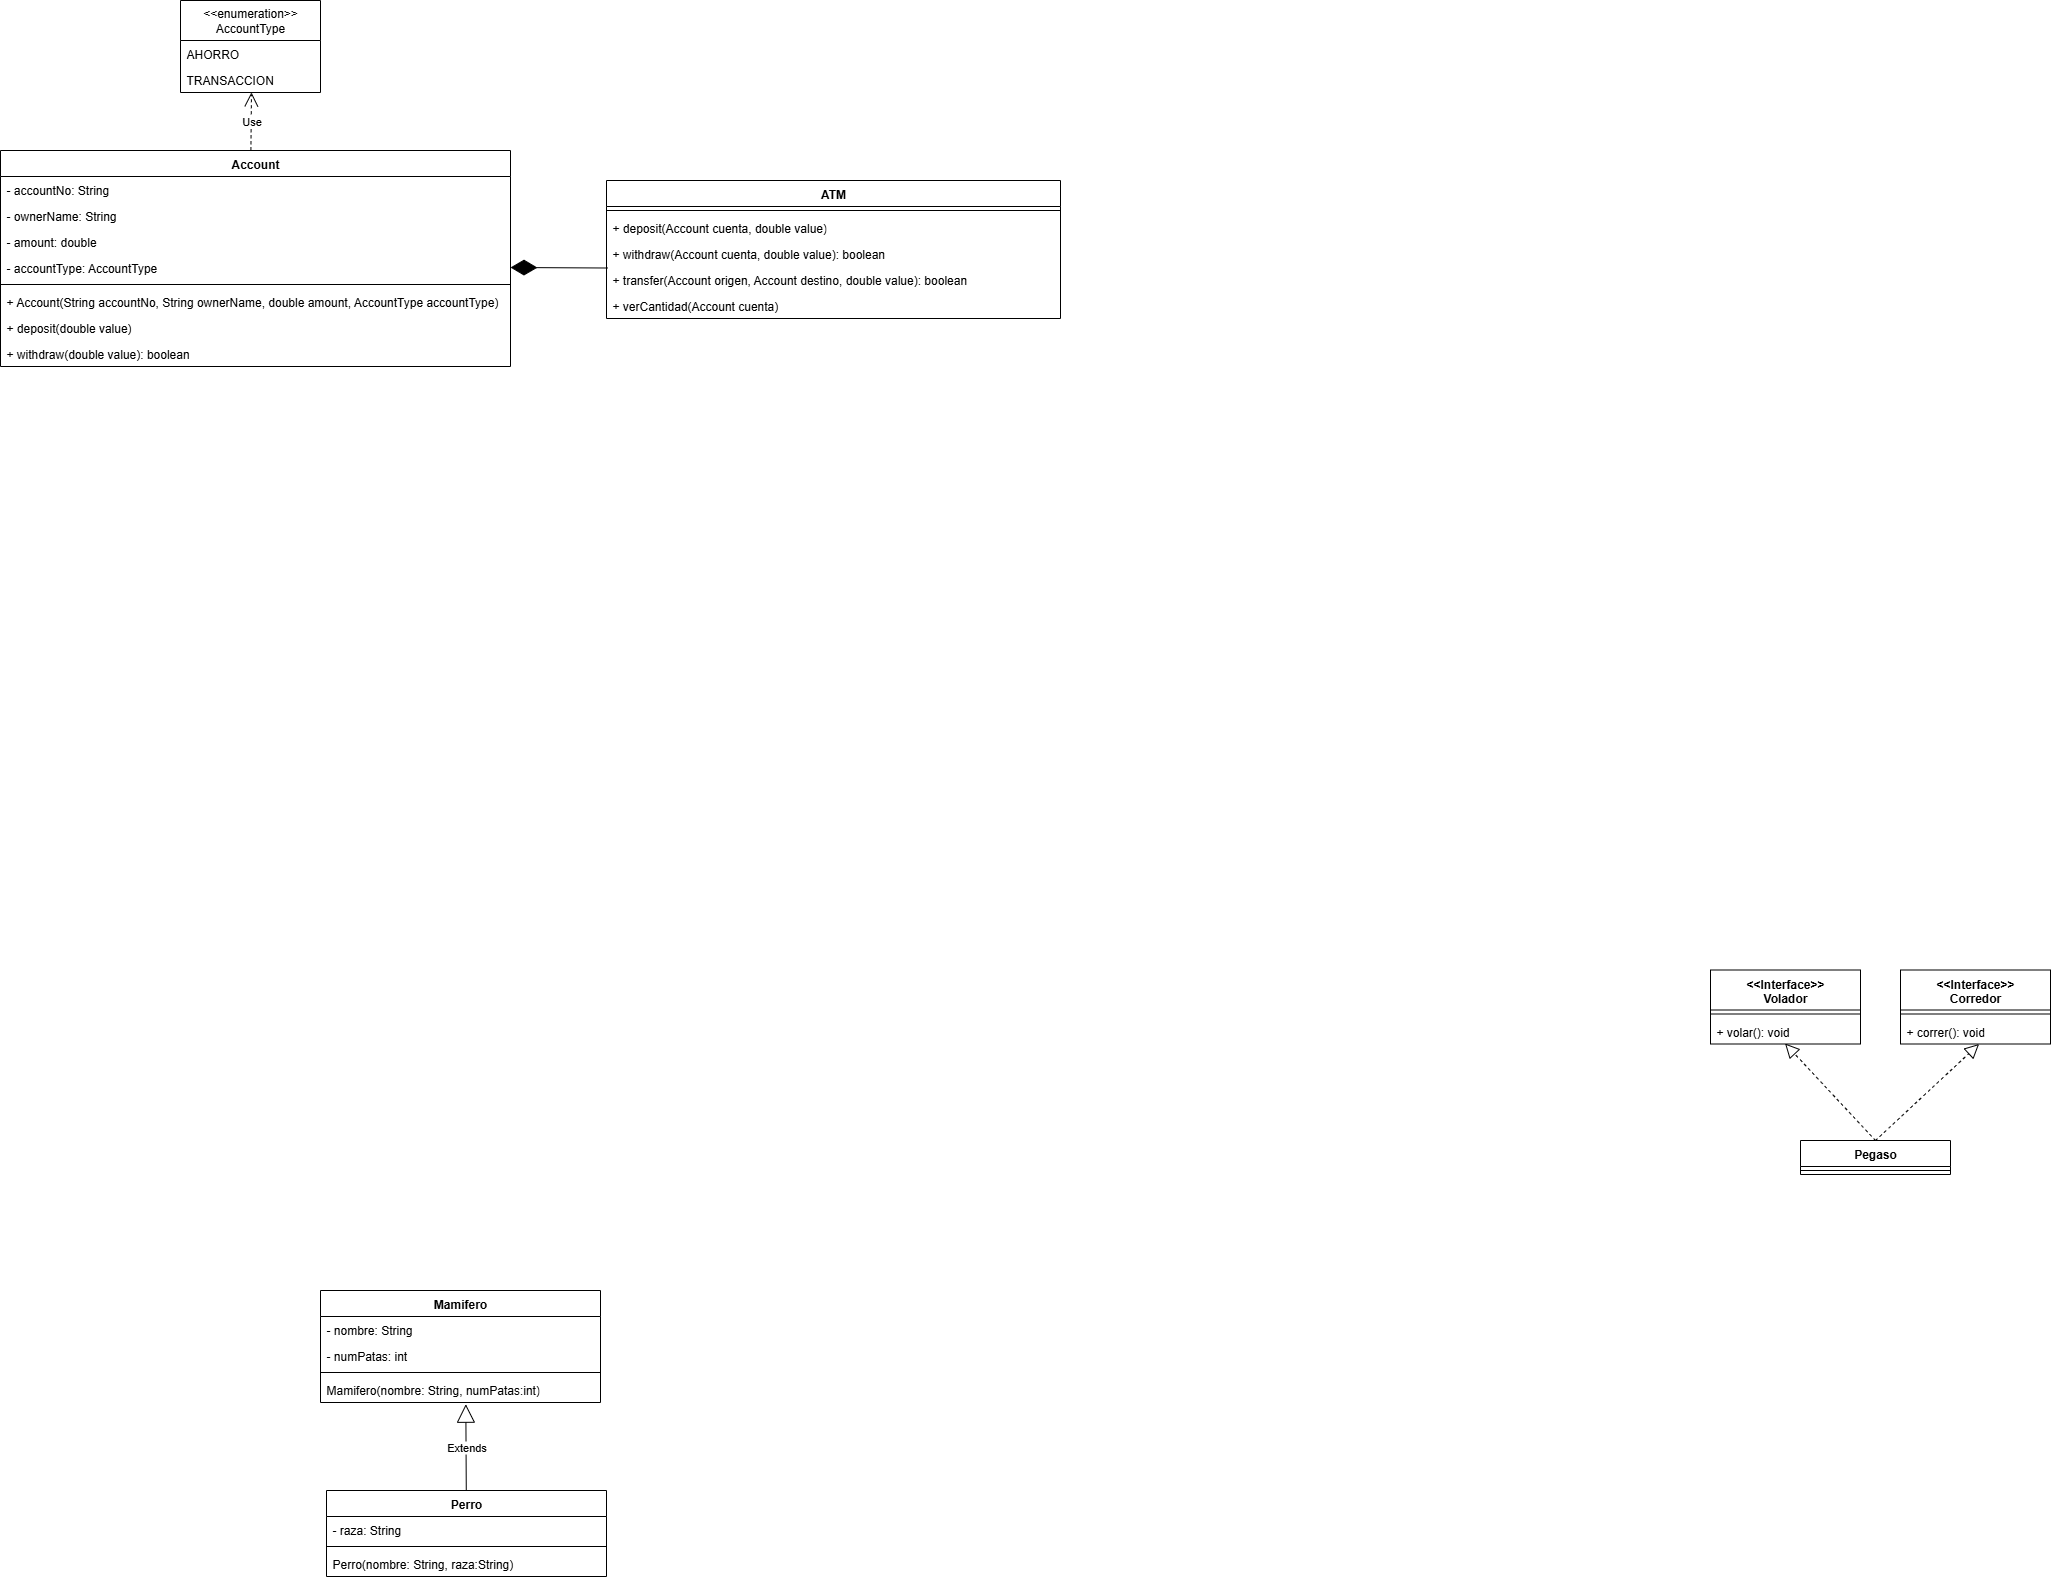

The diagram above was exported from draw.io. Its source (the exported page's mxGraphModel, read from the mxfile embedded in the PNG):
<mxGraphModel dx="3354" dy="2279" grid="1" gridSize="10" guides="1" tooltips="1" connect="1" arrows="1" fold="1" page="1" pageScale="1" pageWidth="827" pageHeight="1169" math="0" shadow="0">
  <root>
    <mxCell id="0" />
    <mxCell id="1" parent="0" />
    <mxCell id="ZsZtBnWnQUCinCCxnggB-13" value="Mamifero" style="swimlane;fontStyle=1;align=center;verticalAlign=top;childLayout=stackLayout;horizontal=1;startSize=26;horizontalStack=0;resizeParent=1;resizeParentMax=0;resizeLast=0;collapsible=1;marginBottom=0;whiteSpace=wrap;html=1;" parent="1" vertex="1">
      <mxGeometry x="-450" y="510" width="280" height="112" as="geometry" />
    </mxCell>
    <mxCell id="ZsZtBnWnQUCinCCxnggB-14" value="- nombre: String" style="text;strokeColor=none;fillColor=none;align=left;verticalAlign=top;spacingLeft=4;spacingRight=4;overflow=hidden;rotatable=0;points=[[0,0.5],[1,0.5]];portConstraint=eastwest;whiteSpace=wrap;html=1;" parent="ZsZtBnWnQUCinCCxnggB-13" vertex="1">
      <mxGeometry y="26" width="280" height="26" as="geometry" />
    </mxCell>
    <mxCell id="ZsZtBnWnQUCinCCxnggB-15" value="- numPatas: int" style="text;strokeColor=none;fillColor=none;align=left;verticalAlign=top;spacingLeft=4;spacingRight=4;overflow=hidden;rotatable=0;points=[[0,0.5],[1,0.5]];portConstraint=eastwest;whiteSpace=wrap;html=1;" parent="ZsZtBnWnQUCinCCxnggB-13" vertex="1">
      <mxGeometry y="52" width="280" height="26" as="geometry" />
    </mxCell>
    <mxCell id="ZsZtBnWnQUCinCCxnggB-16" value="" style="line;strokeWidth=1;fillColor=none;align=left;verticalAlign=middle;spacingTop=-1;spacingLeft=3;spacingRight=3;rotatable=0;labelPosition=right;points=[];portConstraint=eastwest;strokeColor=inherit;" parent="ZsZtBnWnQUCinCCxnggB-13" vertex="1">
      <mxGeometry y="78" width="280" height="8" as="geometry" />
    </mxCell>
    <mxCell id="ZsZtBnWnQUCinCCxnggB-17" value="Mamifero(nombre: String, numPatas:int)" style="text;strokeColor=none;fillColor=none;align=left;verticalAlign=top;spacingLeft=4;spacingRight=4;overflow=hidden;rotatable=0;points=[[0,0.5],[1,0.5]];portConstraint=eastwest;whiteSpace=wrap;html=1;" parent="ZsZtBnWnQUCinCCxnggB-13" vertex="1">
      <mxGeometry y="86" width="280" height="26" as="geometry" />
    </mxCell>
    <mxCell id="ZsZtBnWnQUCinCCxnggB-18" value="Perro" style="swimlane;fontStyle=1;align=center;verticalAlign=top;childLayout=stackLayout;horizontal=1;startSize=26;horizontalStack=0;resizeParent=1;resizeParentMax=0;resizeLast=0;collapsible=1;marginBottom=0;whiteSpace=wrap;html=1;" parent="1" vertex="1">
      <mxGeometry x="-444" y="710" width="280" height="86" as="geometry" />
    </mxCell>
    <mxCell id="ZsZtBnWnQUCinCCxnggB-19" value="- raza: String" style="text;strokeColor=none;fillColor=none;align=left;verticalAlign=top;spacingLeft=4;spacingRight=4;overflow=hidden;rotatable=0;points=[[0,0.5],[1,0.5]];portConstraint=eastwest;whiteSpace=wrap;html=1;" parent="ZsZtBnWnQUCinCCxnggB-18" vertex="1">
      <mxGeometry y="26" width="280" height="26" as="geometry" />
    </mxCell>
    <mxCell id="ZsZtBnWnQUCinCCxnggB-21" value="" style="line;strokeWidth=1;fillColor=none;align=left;verticalAlign=middle;spacingTop=-1;spacingLeft=3;spacingRight=3;rotatable=0;labelPosition=right;points=[];portConstraint=eastwest;strokeColor=inherit;" parent="ZsZtBnWnQUCinCCxnggB-18" vertex="1">
      <mxGeometry y="52" width="280" height="8" as="geometry" />
    </mxCell>
    <mxCell id="ZsZtBnWnQUCinCCxnggB-22" value="Perro(nombre: String, raza:String)" style="text;strokeColor=none;fillColor=none;align=left;verticalAlign=top;spacingLeft=4;spacingRight=4;overflow=hidden;rotatable=0;points=[[0,0.5],[1,0.5]];portConstraint=eastwest;whiteSpace=wrap;html=1;" parent="ZsZtBnWnQUCinCCxnggB-18" vertex="1">
      <mxGeometry y="60" width="280" height="26" as="geometry" />
    </mxCell>
    <mxCell id="ZsZtBnWnQUCinCCxnggB-24" value="Extends" style="endArrow=block;endSize=16;endFill=0;html=1;rounded=0;entryX=0.519;entryY=1.066;entryDx=0;entryDy=0;entryPerimeter=0;" parent="1" source="ZsZtBnWnQUCinCCxnggB-18" target="ZsZtBnWnQUCinCCxnggB-17" edge="1">
      <mxGeometry width="160" relative="1" as="geometry">
        <mxPoint x="-280" y="710" as="sourcePoint" />
        <mxPoint x="-120" y="710" as="targetPoint" />
      </mxGeometry>
    </mxCell>
    <mxCell id="a0P8ych-39UF67F0ZKm5-1" value="Pegaso" style="swimlane;fontStyle=1;align=center;verticalAlign=top;childLayout=stackLayout;horizontal=1;startSize=26;horizontalStack=0;resizeParent=1;resizeParentMax=0;resizeLast=0;collapsible=1;marginBottom=0;whiteSpace=wrap;html=1;" parent="1" vertex="1">
      <mxGeometry x="1030" y="360" width="150" height="34" as="geometry" />
    </mxCell>
    <mxCell id="a0P8ych-39UF67F0ZKm5-4" value="" style="line;strokeWidth=1;fillColor=none;align=left;verticalAlign=middle;spacingTop=-1;spacingLeft=3;spacingRight=3;rotatable=0;labelPosition=right;points=[];portConstraint=eastwest;strokeColor=inherit;" parent="a0P8ych-39UF67F0ZKm5-1" vertex="1">
      <mxGeometry y="26" width="150" height="8" as="geometry" />
    </mxCell>
    <mxCell id="a0P8ych-39UF67F0ZKm5-11" value="&lt;div&gt;&amp;lt;&amp;lt;Interface&amp;gt;&amp;gt;&lt;/div&gt;Volador" style="swimlane;fontStyle=1;align=center;verticalAlign=top;childLayout=stackLayout;horizontal=1;startSize=40;horizontalStack=0;resizeParent=1;resizeParentMax=0;resizeLast=0;collapsible=1;marginBottom=0;whiteSpace=wrap;html=1;" parent="1" vertex="1">
      <mxGeometry x="940" y="189.5" width="150" height="74" as="geometry" />
    </mxCell>
    <mxCell id="a0P8ych-39UF67F0ZKm5-12" value="" style="line;strokeWidth=1;fillColor=none;align=left;verticalAlign=middle;spacingTop=-1;spacingLeft=3;spacingRight=3;rotatable=0;labelPosition=right;points=[];portConstraint=eastwest;strokeColor=inherit;" parent="a0P8ych-39UF67F0ZKm5-11" vertex="1">
      <mxGeometry y="40" width="150" height="8" as="geometry" />
    </mxCell>
    <mxCell id="a0P8ych-39UF67F0ZKm5-13" value="+ volar(): void" style="text;strokeColor=none;fillColor=none;align=left;verticalAlign=top;spacingLeft=4;spacingRight=4;overflow=hidden;rotatable=0;points=[[0,0.5],[1,0.5]];portConstraint=eastwest;whiteSpace=wrap;html=1;" parent="a0P8ych-39UF67F0ZKm5-11" vertex="1">
      <mxGeometry y="48" width="150" height="26" as="geometry" />
    </mxCell>
    <mxCell id="a0P8ych-39UF67F0ZKm5-15" value="&lt;div&gt;&amp;lt;&amp;lt;Interface&amp;gt;&amp;gt;&lt;/div&gt;Corredor" style="swimlane;fontStyle=1;align=center;verticalAlign=top;childLayout=stackLayout;horizontal=1;startSize=40;horizontalStack=0;resizeParent=1;resizeParentMax=0;resizeLast=0;collapsible=1;marginBottom=0;whiteSpace=wrap;html=1;" parent="1" vertex="1">
      <mxGeometry x="1130" y="189.5" width="150" height="74" as="geometry" />
    </mxCell>
    <mxCell id="a0P8ych-39UF67F0ZKm5-16" value="" style="line;strokeWidth=1;fillColor=none;align=left;verticalAlign=middle;spacingTop=-1;spacingLeft=3;spacingRight=3;rotatable=0;labelPosition=right;points=[];portConstraint=eastwest;strokeColor=inherit;" parent="a0P8ych-39UF67F0ZKm5-15" vertex="1">
      <mxGeometry y="40" width="150" height="8" as="geometry" />
    </mxCell>
    <mxCell id="a0P8ych-39UF67F0ZKm5-17" value="+ correr(): void" style="text;strokeColor=none;fillColor=none;align=left;verticalAlign=top;spacingLeft=4;spacingRight=4;overflow=hidden;rotatable=0;points=[[0,0.5],[1,0.5]];portConstraint=eastwest;whiteSpace=wrap;html=1;" parent="a0P8ych-39UF67F0ZKm5-15" vertex="1">
      <mxGeometry y="48" width="150" height="26" as="geometry" />
    </mxCell>
    <mxCell id="a0P8ych-39UF67F0ZKm5-18" value="" style="endArrow=block;dashed=1;endFill=0;endSize=12;html=1;rounded=0;fontSize=12;curved=1;entryX=0.497;entryY=0.981;entryDx=0;entryDy=0;entryPerimeter=0;exitX=0.5;exitY=0;exitDx=0;exitDy=0;" parent="1" source="a0P8ych-39UF67F0ZKm5-1" target="a0P8ych-39UF67F0ZKm5-13" edge="1">
      <mxGeometry width="160" relative="1" as="geometry">
        <mxPoint x="1090" y="570" as="sourcePoint" />
        <mxPoint x="1250" y="570" as="targetPoint" />
      </mxGeometry>
    </mxCell>
    <mxCell id="a0P8ych-39UF67F0ZKm5-19" value="" style="endArrow=block;dashed=1;endFill=0;endSize=12;html=1;rounded=0;fontSize=12;curved=1;entryX=0.524;entryY=1;entryDx=0;entryDy=0;entryPerimeter=0;exitX=0.5;exitY=0;exitDx=0;exitDy=0;" parent="1" source="a0P8ych-39UF67F0ZKm5-1" target="a0P8ych-39UF67F0ZKm5-17" edge="1">
      <mxGeometry width="160" relative="1" as="geometry">
        <mxPoint x="1150" y="407" as="sourcePoint" />
        <mxPoint x="1060" y="310" as="targetPoint" />
      </mxGeometry>
    </mxCell>
    <mxCell id="ngMbmUfeo6n-5VA9btTs-5" value="Account" style="swimlane;fontStyle=1;align=center;verticalAlign=top;childLayout=stackLayout;horizontal=1;startSize=26;horizontalStack=0;resizeParent=1;resizeParentMax=0;resizeLast=0;collapsible=1;marginBottom=0;whiteSpace=wrap;html=1;" vertex="1" parent="1">
      <mxGeometry x="-770" y="-630" width="510" height="216" as="geometry" />
    </mxCell>
    <mxCell id="ngMbmUfeo6n-5VA9btTs-6" value="- accountNo: String" style="text;strokeColor=none;fillColor=none;align=left;verticalAlign=top;spacingLeft=4;spacingRight=4;overflow=hidden;rotatable=0;points=[[0,0.5],[1,0.5]];portConstraint=eastwest;whiteSpace=wrap;html=1;" vertex="1" parent="ngMbmUfeo6n-5VA9btTs-5">
      <mxGeometry y="26" width="510" height="26" as="geometry" />
    </mxCell>
    <mxCell id="ngMbmUfeo6n-5VA9btTs-10" value="- ownerName: String" style="text;strokeColor=none;fillColor=none;align=left;verticalAlign=top;spacingLeft=4;spacingRight=4;overflow=hidden;rotatable=0;points=[[0,0.5],[1,0.5]];portConstraint=eastwest;whiteSpace=wrap;html=1;" vertex="1" parent="ngMbmUfeo6n-5VA9btTs-5">
      <mxGeometry y="52" width="510" height="26" as="geometry" />
    </mxCell>
    <mxCell id="ngMbmUfeo6n-5VA9btTs-11" value="- amount: double&amp;nbsp;" style="text;strokeColor=none;fillColor=none;align=left;verticalAlign=top;spacingLeft=4;spacingRight=4;overflow=hidden;rotatable=0;points=[[0,0.5],[1,0.5]];portConstraint=eastwest;whiteSpace=wrap;html=1;" vertex="1" parent="ngMbmUfeo6n-5VA9btTs-5">
      <mxGeometry y="78" width="510" height="26" as="geometry" />
    </mxCell>
    <mxCell id="ngMbmUfeo6n-5VA9btTs-12" value="- accountType:&amp;nbsp;&lt;span style=&quot;text-align: center;&quot;&gt;AccountType&lt;/span&gt;" style="text;strokeColor=none;fillColor=none;align=left;verticalAlign=top;spacingLeft=4;spacingRight=4;overflow=hidden;rotatable=0;points=[[0,0.5],[1,0.5]];portConstraint=eastwest;whiteSpace=wrap;html=1;" vertex="1" parent="ngMbmUfeo6n-5VA9btTs-5">
      <mxGeometry y="104" width="510" height="26" as="geometry" />
    </mxCell>
    <mxCell id="ngMbmUfeo6n-5VA9btTs-7" value="" style="line;strokeWidth=1;fillColor=none;align=left;verticalAlign=middle;spacingTop=-1;spacingLeft=3;spacingRight=3;rotatable=0;labelPosition=right;points=[];portConstraint=eastwest;strokeColor=inherit;" vertex="1" parent="ngMbmUfeo6n-5VA9btTs-5">
      <mxGeometry y="130" width="510" height="8" as="geometry" />
    </mxCell>
    <mxCell id="ngMbmUfeo6n-5VA9btTs-8" value="+ Account(String accountNo, String ownerName, double amount, AccountType accountType)" style="text;strokeColor=none;fillColor=none;align=left;verticalAlign=top;spacingLeft=4;spacingRight=4;overflow=hidden;rotatable=0;points=[[0,0.5],[1,0.5]];portConstraint=eastwest;whiteSpace=wrap;html=1;" vertex="1" parent="ngMbmUfeo6n-5VA9btTs-5">
      <mxGeometry y="138" width="510" height="26" as="geometry" />
    </mxCell>
    <mxCell id="ngMbmUfeo6n-5VA9btTs-17" value="+ deposit(double value)" style="text;strokeColor=none;fillColor=none;align=left;verticalAlign=top;spacingLeft=4;spacingRight=4;overflow=hidden;rotatable=0;points=[[0,0.5],[1,0.5]];portConstraint=eastwest;whiteSpace=wrap;html=1;" vertex="1" parent="ngMbmUfeo6n-5VA9btTs-5">
      <mxGeometry y="164" width="510" height="26" as="geometry" />
    </mxCell>
    <mxCell id="ngMbmUfeo6n-5VA9btTs-18" value="+ withdraw(double value): boolean" style="text;strokeColor=none;fillColor=none;align=left;verticalAlign=top;spacingLeft=4;spacingRight=4;overflow=hidden;rotatable=0;points=[[0,0.5],[1,0.5]];portConstraint=eastwest;whiteSpace=wrap;html=1;" vertex="1" parent="ngMbmUfeo6n-5VA9btTs-5">
      <mxGeometry y="190" width="510" height="26" as="geometry" />
    </mxCell>
    <mxCell id="ngMbmUfeo6n-5VA9btTs-13" value="&lt;div&gt;&amp;lt;&amp;lt;enumeration&amp;gt;&amp;gt;&lt;/div&gt;AccountType" style="swimlane;fontStyle=0;childLayout=stackLayout;horizontal=1;startSize=40;fillColor=none;horizontalStack=0;resizeParent=1;resizeParentMax=0;resizeLast=0;collapsible=1;marginBottom=0;whiteSpace=wrap;html=1;" vertex="1" parent="1">
      <mxGeometry x="-590" y="-780" width="140" height="92" as="geometry" />
    </mxCell>
    <mxCell id="ngMbmUfeo6n-5VA9btTs-14" value="AHORRO" style="text;strokeColor=none;fillColor=none;align=left;verticalAlign=top;spacingLeft=4;spacingRight=4;overflow=hidden;rotatable=0;points=[[0,0.5],[1,0.5]];portConstraint=eastwest;whiteSpace=wrap;html=1;" vertex="1" parent="ngMbmUfeo6n-5VA9btTs-13">
      <mxGeometry y="40" width="140" height="26" as="geometry" />
    </mxCell>
    <mxCell id="ngMbmUfeo6n-5VA9btTs-15" value="TRANSACCION" style="text;strokeColor=none;fillColor=none;align=left;verticalAlign=top;spacingLeft=4;spacingRight=4;overflow=hidden;rotatable=0;points=[[0,0.5],[1,0.5]];portConstraint=eastwest;whiteSpace=wrap;html=1;" vertex="1" parent="ngMbmUfeo6n-5VA9btTs-13">
      <mxGeometry y="66" width="140" height="26" as="geometry" />
    </mxCell>
    <mxCell id="ngMbmUfeo6n-5VA9btTs-19" value="Use" style="endArrow=open;endSize=12;dashed=1;html=1;rounded=0;entryX=0.507;entryY=0.995;entryDx=0;entryDy=0;entryPerimeter=0;exitX=0.491;exitY=-0.001;exitDx=0;exitDy=0;exitPerimeter=0;" edge="1" parent="1" source="ngMbmUfeo6n-5VA9btTs-5" target="ngMbmUfeo6n-5VA9btTs-15">
      <mxGeometry width="160" relative="1" as="geometry">
        <mxPoint x="-530" y="-650" as="sourcePoint" />
        <mxPoint x="-410" y="-550" as="targetPoint" />
      </mxGeometry>
    </mxCell>
    <mxCell id="ngMbmUfeo6n-5VA9btTs-20" value="ATM" style="swimlane;fontStyle=1;align=center;verticalAlign=top;childLayout=stackLayout;horizontal=1;startSize=26;horizontalStack=0;resizeParent=1;resizeParentMax=0;resizeLast=0;collapsible=1;marginBottom=0;whiteSpace=wrap;html=1;" vertex="1" parent="1">
      <mxGeometry x="-164" y="-600" width="454" height="138" as="geometry" />
    </mxCell>
    <mxCell id="ngMbmUfeo6n-5VA9btTs-25" value="" style="line;strokeWidth=1;fillColor=none;align=left;verticalAlign=middle;spacingTop=-1;spacingLeft=3;spacingRight=3;rotatable=0;labelPosition=right;points=[];portConstraint=eastwest;strokeColor=inherit;" vertex="1" parent="ngMbmUfeo6n-5VA9btTs-20">
      <mxGeometry y="26" width="454" height="8" as="geometry" />
    </mxCell>
    <mxCell id="ngMbmUfeo6n-5VA9btTs-27" value="+ deposit(Account cuenta, double value)" style="text;strokeColor=none;fillColor=none;align=left;verticalAlign=top;spacingLeft=4;spacingRight=4;overflow=hidden;rotatable=0;points=[[0,0.5],[1,0.5]];portConstraint=eastwest;whiteSpace=wrap;html=1;" vertex="1" parent="ngMbmUfeo6n-5VA9btTs-20">
      <mxGeometry y="34" width="454" height="26" as="geometry" />
    </mxCell>
    <mxCell id="ngMbmUfeo6n-5VA9btTs-28" value="+ withdraw(Account cuenta, double value): boolean" style="text;strokeColor=none;fillColor=none;align=left;verticalAlign=top;spacingLeft=4;spacingRight=4;overflow=hidden;rotatable=0;points=[[0,0.5],[1,0.5]];portConstraint=eastwest;whiteSpace=wrap;html=1;" vertex="1" parent="ngMbmUfeo6n-5VA9btTs-20">
      <mxGeometry y="60" width="454" height="26" as="geometry" />
    </mxCell>
    <mxCell id="ngMbmUfeo6n-5VA9btTs-29" value="+ transfer(Account origen, Account destino, double value): boolean" style="text;strokeColor=none;fillColor=none;align=left;verticalAlign=top;spacingLeft=4;spacingRight=4;overflow=hidden;rotatable=0;points=[[0,0.5],[1,0.5]];portConstraint=eastwest;whiteSpace=wrap;html=1;" vertex="1" parent="ngMbmUfeo6n-5VA9btTs-20">
      <mxGeometry y="86" width="454" height="26" as="geometry" />
    </mxCell>
    <mxCell id="ngMbmUfeo6n-5VA9btTs-30" value="+ verCantidad(Account cuenta)" style="text;strokeColor=none;fillColor=none;align=left;verticalAlign=top;spacingLeft=4;spacingRight=4;overflow=hidden;rotatable=0;points=[[0,0.5],[1,0.5]];portConstraint=eastwest;whiteSpace=wrap;html=1;" vertex="1" parent="ngMbmUfeo6n-5VA9btTs-20">
      <mxGeometry y="112" width="454" height="26" as="geometry" />
    </mxCell>
    <mxCell id="ngMbmUfeo6n-5VA9btTs-31" value="" style="endArrow=diamondThin;endFill=1;endSize=24;html=1;rounded=0;entryX=1;entryY=0.5;entryDx=0;entryDy=0;exitX=0.003;exitY=0.058;exitDx=0;exitDy=0;exitPerimeter=0;" edge="1" parent="1" source="ngMbmUfeo6n-5VA9btTs-29" target="ngMbmUfeo6n-5VA9btTs-12">
      <mxGeometry width="160" relative="1" as="geometry">
        <mxPoint x="-440" y="-550" as="sourcePoint" />
        <mxPoint x="-280" y="-550" as="targetPoint" />
      </mxGeometry>
    </mxCell>
  </root>
</mxGraphModel>